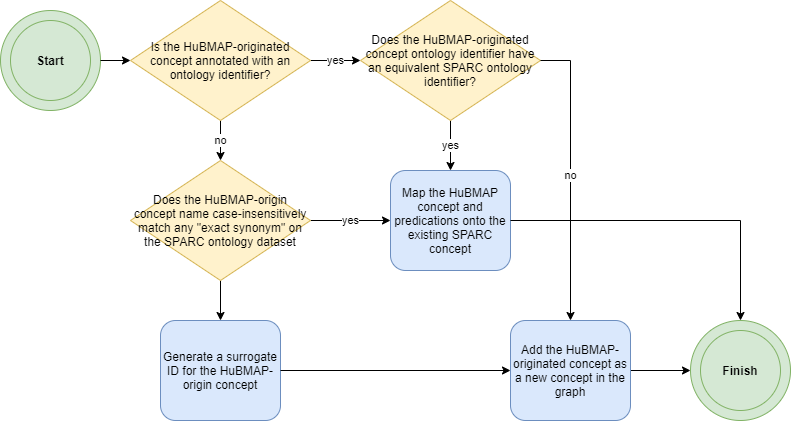

The diagram above was exported from draw.io. Its source (the exported page's mxGraphModel, read from the mxfile embedded in the PNG):
<mxGraphModel dx="2062" dy="1154" grid="1" gridSize="10" guides="1" tooltips="1" connect="1" arrows="1" fold="1" page="1" pageScale="1" pageWidth="850" pageHeight="1100" math="0" shadow="0">
  <root>
    <mxCell id="0" />
    <mxCell id="1" parent="0" />
    <mxCell id="R32SI3i-xYcOnnHsqviJ-21" value="" style="ellipse;whiteSpace=wrap;html=1;aspect=fixed;rounded=0;fillColor=#d5e8d4;strokeColor=#82b366;" vertex="1" parent="1">
      <mxGeometry x="720" y="390" width="100" height="100" as="geometry" />
    </mxCell>
    <mxCell id="R32SI3i-xYcOnnHsqviJ-20" value="" style="ellipse;whiteSpace=wrap;html=1;aspect=fixed;rounded=0;fillColor=#d5e8d4;strokeColor=#82b366;" vertex="1" parent="1">
      <mxGeometry x="30" y="80" width="100" height="100" as="geometry" />
    </mxCell>
    <mxCell id="R32SI3i-xYcOnnHsqviJ-3" value="" style="edgeStyle=orthogonalEdgeStyle;rounded=0;orthogonalLoop=1;jettySize=auto;html=1;entryX=0;entryY=0.5;entryDx=0;entryDy=0;" edge="1" parent="1" target="R32SI3i-xYcOnnHsqviJ-6">
      <mxGeometry relative="1" as="geometry">
        <mxPoint x="130" y="130" as="sourcePoint" />
      </mxGeometry>
    </mxCell>
    <mxCell id="R32SI3i-xYcOnnHsqviJ-1" value="Start" style="ellipse;whiteSpace=wrap;html=1;aspect=fixed;fillColor=#d5e8d4;strokeColor=#82b366;fontStyle=1" vertex="1" parent="1">
      <mxGeometry x="40" y="90" width="80" height="80" as="geometry" />
    </mxCell>
    <mxCell id="R32SI3i-xYcOnnHsqviJ-5" value="yes" style="edgeStyle=orthogonalEdgeStyle;rounded=0;orthogonalLoop=1;jettySize=auto;html=1;" edge="1" parent="1" source="R32SI3i-xYcOnnHsqviJ-2" target="R32SI3i-xYcOnnHsqviJ-4">
      <mxGeometry relative="1" as="geometry" />
    </mxCell>
    <mxCell id="R32SI3i-xYcOnnHsqviJ-2" value="Does the HuBMAP-originated concept ontology identifier have an equivalent SPARC ontology identifier?" style="rhombus;whiteSpace=wrap;html=1;rounded=0;fillColor=#fff2cc;strokeColor=#d6b656;" vertex="1" parent="1">
      <mxGeometry x="390" y="70" width="180" height="120" as="geometry" />
    </mxCell>
    <mxCell id="R32SI3i-xYcOnnHsqviJ-4" value="Map the HuBMAP concept and predications onto the existing SPARC concept" style="rounded=1;whiteSpace=wrap;html=1;fillColor=#dae8fc;strokeColor=#6c8ebf;" vertex="1" parent="1">
      <mxGeometry x="420" y="240" width="120" height="100" as="geometry" />
    </mxCell>
    <mxCell id="R32SI3i-xYcOnnHsqviJ-8" value="yes" style="edgeStyle=orthogonalEdgeStyle;rounded=0;orthogonalLoop=1;jettySize=auto;html=1;" edge="1" parent="1" source="R32SI3i-xYcOnnHsqviJ-6" target="R32SI3i-xYcOnnHsqviJ-2">
      <mxGeometry relative="1" as="geometry" />
    </mxCell>
    <mxCell id="R32SI3i-xYcOnnHsqviJ-10" value="no" style="edgeStyle=orthogonalEdgeStyle;rounded=0;orthogonalLoop=1;jettySize=auto;html=1;" edge="1" parent="1" source="R32SI3i-xYcOnnHsqviJ-6" target="R32SI3i-xYcOnnHsqviJ-9">
      <mxGeometry relative="1" as="geometry" />
    </mxCell>
    <mxCell id="R32SI3i-xYcOnnHsqviJ-6" value="Is the HuBMAP-originated concept annotated with an ontology identifier?" style="rhombus;whiteSpace=wrap;html=1;fillColor=#fff2cc;strokeColor=#d6b656;" vertex="1" parent="1">
      <mxGeometry x="160" y="70" width="180" height="120" as="geometry" />
    </mxCell>
    <mxCell id="R32SI3i-xYcOnnHsqviJ-11" value="yes" style="edgeStyle=orthogonalEdgeStyle;rounded=0;orthogonalLoop=1;jettySize=auto;html=1;" edge="1" parent="1" source="R32SI3i-xYcOnnHsqviJ-9" target="R32SI3i-xYcOnnHsqviJ-4">
      <mxGeometry relative="1" as="geometry" />
    </mxCell>
    <mxCell id="R32SI3i-xYcOnnHsqviJ-14" value="" style="edgeStyle=orthogonalEdgeStyle;rounded=0;orthogonalLoop=1;jettySize=auto;html=1;" edge="1" parent="1" source="R32SI3i-xYcOnnHsqviJ-9" target="R32SI3i-xYcOnnHsqviJ-12">
      <mxGeometry relative="1" as="geometry" />
    </mxCell>
    <mxCell id="R32SI3i-xYcOnnHsqviJ-9" value="Does the HuBMAP-origin concept name case-insensitively match any &quot;exact synonym&quot; on the SPARC ontology dataset" style="rhombus;whiteSpace=wrap;html=1;fillColor=#fff2cc;strokeColor=#d6b656;" vertex="1" parent="1">
      <mxGeometry x="160" y="230" width="180" height="120" as="geometry" />
    </mxCell>
    <mxCell id="R32SI3i-xYcOnnHsqviJ-12" value="Generate a surrogate ID for the HuBMAP-origin concept" style="rounded=1;whiteSpace=wrap;html=1;fillColor=#dae8fc;strokeColor=#6c8ebf;" vertex="1" parent="1">
      <mxGeometry x="190" y="390" width="120" height="100" as="geometry" />
    </mxCell>
    <mxCell id="R32SI3i-xYcOnnHsqviJ-18" value="" style="edgeStyle=orthogonalEdgeStyle;rounded=0;orthogonalLoop=1;jettySize=auto;html=1;" edge="1" parent="1" source="R32SI3i-xYcOnnHsqviJ-13">
      <mxGeometry relative="1" as="geometry">
        <mxPoint x="720" y="440" as="targetPoint" />
      </mxGeometry>
    </mxCell>
    <mxCell id="R32SI3i-xYcOnnHsqviJ-13" value="Add the HuBMAP-originated concept as a new concept in the graph" style="rounded=1;whiteSpace=wrap;html=1;fillColor=#dae8fc;strokeColor=#6c8ebf;" vertex="1" parent="1">
      <mxGeometry x="540" y="390" width="120" height="100" as="geometry" />
    </mxCell>
    <mxCell id="R32SI3i-xYcOnnHsqviJ-15" value="" style="edgeStyle=orthogonalEdgeStyle;rounded=0;orthogonalLoop=1;jettySize=auto;html=1;exitX=1;exitY=0.5;exitDx=0;exitDy=0;entryX=0;entryY=0.5;entryDx=0;entryDy=0;" edge="1" parent="1" source="R32SI3i-xYcOnnHsqviJ-12" target="R32SI3i-xYcOnnHsqviJ-13">
      <mxGeometry relative="1" as="geometry">
        <mxPoint x="260" y="360" as="sourcePoint" />
        <mxPoint x="260" y="400" as="targetPoint" />
      </mxGeometry>
    </mxCell>
    <mxCell id="R32SI3i-xYcOnnHsqviJ-16" value="no" style="edgeStyle=orthogonalEdgeStyle;rounded=0;orthogonalLoop=1;jettySize=auto;html=1;exitX=1;exitY=0.5;exitDx=0;exitDy=0;entryX=0.5;entryY=0;entryDx=0;entryDy=0;" edge="1" parent="1" source="R32SI3i-xYcOnnHsqviJ-2" target="R32SI3i-xYcOnnHsqviJ-13">
      <mxGeometry relative="1" as="geometry">
        <mxPoint x="320" y="450" as="sourcePoint" />
        <mxPoint x="590" y="450" as="targetPoint" />
      </mxGeometry>
    </mxCell>
    <mxCell id="R32SI3i-xYcOnnHsqviJ-17" value="Finish" style="ellipse;whiteSpace=wrap;html=1;aspect=fixed;fillColor=#d5e8d4;strokeColor=#82b366;fontStyle=1" vertex="1" parent="1">
      <mxGeometry x="730" y="400" width="80" height="80" as="geometry" />
    </mxCell>
    <mxCell id="R32SI3i-xYcOnnHsqviJ-19" value="" style="edgeStyle=orthogonalEdgeStyle;rounded=0;orthogonalLoop=1;jettySize=auto;html=1;exitX=1;exitY=0.5;exitDx=0;exitDy=0;" edge="1" parent="1" source="R32SI3i-xYcOnnHsqviJ-4">
      <mxGeometry relative="1" as="geometry">
        <mxPoint x="580" y="140" as="sourcePoint" />
        <mxPoint x="770" y="390" as="targetPoint" />
      </mxGeometry>
    </mxCell>
  </root>
</mxGraphModel>